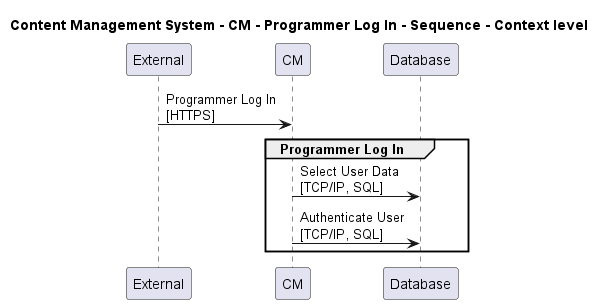

The diagram above was rendered by PlantUML. Its source (embedded in the PNG):
@startuml

title Content Management System - CM - Programmer Log In - Sequence - Context level

participant "External" as C4InterFlow.SoftwareSystems.ExternalSystem
participant "CM" as ContentManagementSystem.SoftwareSystems.CM
participant "Database" as ContentManagementSystem.SoftwareSystems.Database

C4InterFlow.SoftwareSystems.ExternalSystem -> ContentManagementSystem.SoftwareSystems.CM : Programmer Log In\n[HTTPS]
group Programmer Log In
ContentManagementSystem.SoftwareSystems.CM -> ContentManagementSystem.SoftwareSystems.Database : Select User Data\n[TCP/IP, SQL]
ContentManagementSystem.SoftwareSystems.CM -> ContentManagementSystem.SoftwareSystems.Database : Authenticate User\n[TCP/IP, SQL]
end


@enduml